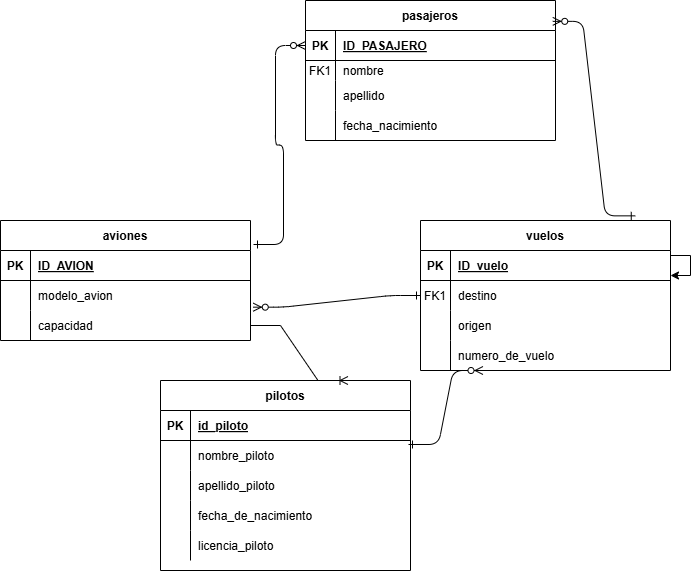

The diagram above was exported from draw.io. Its source (the exported page's mxGraphModel, read from the mxfile embedded in the PNG):
<mxGraphModel dx="1209" dy="703" grid="1" gridSize="10" guides="1" tooltips="1" connect="1" arrows="1" fold="1" page="1" pageScale="1" pageWidth="850" pageHeight="1100" math="0" shadow="0" extFonts="Permanent Marker^https://fonts.googleapis.com/css?family=Permanent+Marker">
  <root>
    <mxCell id="0" />
    <mxCell id="1" parent="0" />
    <mxCell id="C-vyLk0tnHw3VtMMgP7b-2" value="pasajeros" style="shape=table;startSize=30;container=1;collapsible=1;childLayout=tableLayout;fixedRows=1;rowLines=0;fontStyle=1;align=center;resizeLast=1;" parent="1" vertex="1">
      <mxGeometry x="425" y="60" width="250" height="140" as="geometry" />
    </mxCell>
    <mxCell id="C-vyLk0tnHw3VtMMgP7b-3" value="" style="shape=partialRectangle;collapsible=0;dropTarget=0;pointerEvents=0;fillColor=none;points=[[0,0.5],[1,0.5]];portConstraint=eastwest;top=0;left=0;right=0;bottom=1;" parent="C-vyLk0tnHw3VtMMgP7b-2" vertex="1">
      <mxGeometry y="30" width="250" height="30" as="geometry" />
    </mxCell>
    <mxCell id="C-vyLk0tnHw3VtMMgP7b-4" value="PK" style="shape=partialRectangle;overflow=hidden;connectable=0;fillColor=none;top=0;left=0;bottom=0;right=0;fontStyle=1;" parent="C-vyLk0tnHw3VtMMgP7b-3" vertex="1">
      <mxGeometry width="30" height="30" as="geometry">
        <mxRectangle width="30" height="30" as="alternateBounds" />
      </mxGeometry>
    </mxCell>
    <mxCell id="C-vyLk0tnHw3VtMMgP7b-5" value="ID_PASAJERO" style="shape=partialRectangle;overflow=hidden;connectable=0;fillColor=none;top=0;left=0;bottom=0;right=0;align=left;spacingLeft=6;fontStyle=5;" parent="C-vyLk0tnHw3VtMMgP7b-3" vertex="1">
      <mxGeometry x="30" width="220" height="30" as="geometry">
        <mxRectangle width="220" height="30" as="alternateBounds" />
      </mxGeometry>
    </mxCell>
    <mxCell id="C-vyLk0tnHw3VtMMgP7b-6" value="" style="shape=partialRectangle;collapsible=0;dropTarget=0;pointerEvents=0;fillColor=none;points=[[0,0.5],[1,0.5]];portConstraint=eastwest;top=0;left=0;right=0;bottom=0;" parent="C-vyLk0tnHw3VtMMgP7b-2" vertex="1">
      <mxGeometry y="60" width="250" height="20" as="geometry" />
    </mxCell>
    <mxCell id="C-vyLk0tnHw3VtMMgP7b-7" value="FK1" style="shape=partialRectangle;overflow=hidden;connectable=0;fillColor=none;top=0;left=0;bottom=0;right=0;" parent="C-vyLk0tnHw3VtMMgP7b-6" vertex="1">
      <mxGeometry width="30" height="20" as="geometry">
        <mxRectangle width="30" height="20" as="alternateBounds" />
      </mxGeometry>
    </mxCell>
    <mxCell id="C-vyLk0tnHw3VtMMgP7b-8" value="nombre" style="shape=partialRectangle;overflow=hidden;connectable=0;fillColor=none;top=0;left=0;bottom=0;right=0;align=left;spacingLeft=6;" parent="C-vyLk0tnHw3VtMMgP7b-6" vertex="1">
      <mxGeometry x="30" width="220" height="20" as="geometry">
        <mxRectangle width="220" height="20" as="alternateBounds" />
      </mxGeometry>
    </mxCell>
    <mxCell id="C-vyLk0tnHw3VtMMgP7b-9" value="" style="shape=partialRectangle;collapsible=0;dropTarget=0;pointerEvents=0;fillColor=none;points=[[0,0.5],[1,0.5]];portConstraint=eastwest;top=0;left=0;right=0;bottom=0;" parent="C-vyLk0tnHw3VtMMgP7b-2" vertex="1">
      <mxGeometry y="80" width="250" height="30" as="geometry" />
    </mxCell>
    <mxCell id="C-vyLk0tnHw3VtMMgP7b-10" value="" style="shape=partialRectangle;overflow=hidden;connectable=0;fillColor=none;top=0;left=0;bottom=0;right=0;" parent="C-vyLk0tnHw3VtMMgP7b-9" vertex="1">
      <mxGeometry width="30" height="30" as="geometry">
        <mxRectangle width="30" height="30" as="alternateBounds" />
      </mxGeometry>
    </mxCell>
    <mxCell id="C-vyLk0tnHw3VtMMgP7b-11" value="apellido" style="shape=partialRectangle;overflow=hidden;connectable=0;fillColor=none;top=0;left=0;bottom=0;right=0;align=left;spacingLeft=6;" parent="C-vyLk0tnHw3VtMMgP7b-9" vertex="1">
      <mxGeometry x="30" width="220" height="30" as="geometry">
        <mxRectangle width="220" height="30" as="alternateBounds" />
      </mxGeometry>
    </mxCell>
    <mxCell id="roHRMsembiMZH3Q1BxhH-21" value="" style="shape=partialRectangle;collapsible=0;dropTarget=0;pointerEvents=0;fillColor=none;points=[[0,0.5],[1,0.5]];portConstraint=eastwest;top=0;left=0;right=0;bottom=0;" vertex="1" parent="C-vyLk0tnHw3VtMMgP7b-2">
      <mxGeometry y="110" width="250" height="30" as="geometry" />
    </mxCell>
    <mxCell id="roHRMsembiMZH3Q1BxhH-22" value="" style="shape=partialRectangle;overflow=hidden;connectable=0;fillColor=none;top=0;left=0;bottom=0;right=0;" vertex="1" parent="roHRMsembiMZH3Q1BxhH-21">
      <mxGeometry width="30" height="30" as="geometry">
        <mxRectangle width="30" height="30" as="alternateBounds" />
      </mxGeometry>
    </mxCell>
    <mxCell id="roHRMsembiMZH3Q1BxhH-23" value="fecha_nacimiento" style="shape=partialRectangle;overflow=hidden;connectable=0;fillColor=none;top=0;left=0;bottom=0;right=0;align=left;spacingLeft=6;" vertex="1" parent="roHRMsembiMZH3Q1BxhH-21">
      <mxGeometry x="30" width="220" height="30" as="geometry">
        <mxRectangle width="220" height="30" as="alternateBounds" />
      </mxGeometry>
    </mxCell>
    <mxCell id="C-vyLk0tnHw3VtMMgP7b-13" value="vuelos" style="shape=table;startSize=30;container=1;collapsible=1;childLayout=tableLayout;fixedRows=1;rowLines=0;fontStyle=1;align=center;resizeLast=1;" parent="1" vertex="1">
      <mxGeometry x="540" y="280" width="250" height="150" as="geometry" />
    </mxCell>
    <mxCell id="C-vyLk0tnHw3VtMMgP7b-14" value="" style="shape=partialRectangle;collapsible=0;dropTarget=0;pointerEvents=0;fillColor=none;points=[[0,0.5],[1,0.5]];portConstraint=eastwest;top=0;left=0;right=0;bottom=1;" parent="C-vyLk0tnHw3VtMMgP7b-13" vertex="1">
      <mxGeometry y="30" width="250" height="30" as="geometry" />
    </mxCell>
    <mxCell id="C-vyLk0tnHw3VtMMgP7b-15" value="PK" style="shape=partialRectangle;overflow=hidden;connectable=0;fillColor=none;top=0;left=0;bottom=0;right=0;fontStyle=1;" parent="C-vyLk0tnHw3VtMMgP7b-14" vertex="1">
      <mxGeometry width="30" height="30" as="geometry">
        <mxRectangle width="30" height="30" as="alternateBounds" />
      </mxGeometry>
    </mxCell>
    <mxCell id="C-vyLk0tnHw3VtMMgP7b-16" value="ID_vuelo" style="shape=partialRectangle;overflow=hidden;connectable=0;fillColor=none;top=0;left=0;bottom=0;right=0;align=left;spacingLeft=6;fontStyle=5;" parent="C-vyLk0tnHw3VtMMgP7b-14" vertex="1">
      <mxGeometry x="30" width="220" height="30" as="geometry">
        <mxRectangle width="220" height="30" as="alternateBounds" />
      </mxGeometry>
    </mxCell>
    <mxCell id="C-vyLk0tnHw3VtMMgP7b-17" value="" style="shape=partialRectangle;collapsible=0;dropTarget=0;pointerEvents=0;fillColor=none;points=[[0,0.5],[1,0.5]];portConstraint=eastwest;top=0;left=0;right=0;bottom=0;" parent="C-vyLk0tnHw3VtMMgP7b-13" vertex="1">
      <mxGeometry y="60" width="250" height="30" as="geometry" />
    </mxCell>
    <mxCell id="C-vyLk0tnHw3VtMMgP7b-18" value="FK1" style="shape=partialRectangle;overflow=hidden;connectable=0;fillColor=none;top=0;left=0;bottom=0;right=0;" parent="C-vyLk0tnHw3VtMMgP7b-17" vertex="1">
      <mxGeometry width="30" height="30" as="geometry">
        <mxRectangle width="30" height="30" as="alternateBounds" />
      </mxGeometry>
    </mxCell>
    <mxCell id="C-vyLk0tnHw3VtMMgP7b-19" value="destino" style="shape=partialRectangle;overflow=hidden;connectable=0;fillColor=none;top=0;left=0;bottom=0;right=0;align=left;spacingLeft=6;" parent="C-vyLk0tnHw3VtMMgP7b-17" vertex="1">
      <mxGeometry x="30" width="220" height="30" as="geometry">
        <mxRectangle width="220" height="30" as="alternateBounds" />
      </mxGeometry>
    </mxCell>
    <mxCell id="C-vyLk0tnHw3VtMMgP7b-20" value="" style="shape=partialRectangle;collapsible=0;dropTarget=0;pointerEvents=0;fillColor=none;points=[[0,0.5],[1,0.5]];portConstraint=eastwest;top=0;left=0;right=0;bottom=0;" parent="C-vyLk0tnHw3VtMMgP7b-13" vertex="1">
      <mxGeometry y="90" width="250" height="30" as="geometry" />
    </mxCell>
    <mxCell id="C-vyLk0tnHw3VtMMgP7b-21" value="" style="shape=partialRectangle;overflow=hidden;connectable=0;fillColor=none;top=0;left=0;bottom=0;right=0;" parent="C-vyLk0tnHw3VtMMgP7b-20" vertex="1">
      <mxGeometry width="30" height="30" as="geometry">
        <mxRectangle width="30" height="30" as="alternateBounds" />
      </mxGeometry>
    </mxCell>
    <mxCell id="C-vyLk0tnHw3VtMMgP7b-22" value="origen" style="shape=partialRectangle;overflow=hidden;connectable=0;fillColor=none;top=0;left=0;bottom=0;right=0;align=left;spacingLeft=6;" parent="C-vyLk0tnHw3VtMMgP7b-20" vertex="1">
      <mxGeometry x="30" width="220" height="30" as="geometry">
        <mxRectangle width="220" height="30" as="alternateBounds" />
      </mxGeometry>
    </mxCell>
    <mxCell id="roHRMsembiMZH3Q1BxhH-25" value="" style="shape=partialRectangle;collapsible=0;dropTarget=0;pointerEvents=0;fillColor=none;points=[[0,0.5],[1,0.5]];portConstraint=eastwest;top=0;left=0;right=0;bottom=0;" vertex="1" parent="C-vyLk0tnHw3VtMMgP7b-13">
      <mxGeometry y="120" width="250" height="30" as="geometry" />
    </mxCell>
    <mxCell id="roHRMsembiMZH3Q1BxhH-26" value="" style="shape=partialRectangle;overflow=hidden;connectable=0;fillColor=none;top=0;left=0;bottom=0;right=0;" vertex="1" parent="roHRMsembiMZH3Q1BxhH-25">
      <mxGeometry width="30" height="30" as="geometry">
        <mxRectangle width="30" height="30" as="alternateBounds" />
      </mxGeometry>
    </mxCell>
    <mxCell id="roHRMsembiMZH3Q1BxhH-27" value="numero_de_vuelo" style="shape=partialRectangle;overflow=hidden;connectable=0;fillColor=none;top=0;left=0;bottom=0;right=0;align=left;spacingLeft=6;" vertex="1" parent="roHRMsembiMZH3Q1BxhH-25">
      <mxGeometry x="30" width="220" height="30" as="geometry">
        <mxRectangle width="220" height="30" as="alternateBounds" />
      </mxGeometry>
    </mxCell>
    <mxCell id="roHRMsembiMZH3Q1BxhH-32" style="edgeStyle=orthogonalEdgeStyle;rounded=0;orthogonalLoop=1;jettySize=auto;html=1;" edge="1" parent="C-vyLk0tnHw3VtMMgP7b-13" source="C-vyLk0tnHw3VtMMgP7b-14" target="C-vyLk0tnHw3VtMMgP7b-14">
      <mxGeometry relative="1" as="geometry" />
    </mxCell>
    <mxCell id="roHRMsembiMZH3Q1BxhH-1" value="" style="edgeStyle=entityRelationEdgeStyle;endArrow=ERzeroToMany;startArrow=ERone;endFill=1;startFill=0;entryX=1.011;entryY=0.889;entryDx=0;entryDy=0;entryPerimeter=0;" edge="1" parent="1" source="C-vyLk0tnHw3VtMMgP7b-13" target="roHRMsembiMZH3Q1BxhH-6">
      <mxGeometry width="100" height="100" relative="1" as="geometry">
        <mxPoint x="440" y="320" as="sourcePoint" />
        <mxPoint x="450" y="350" as="targetPoint" />
        <Array as="points">
          <mxPoint x="400" y="415" />
          <mxPoint x="400" y="330" />
          <mxPoint x="390" y="330" />
        </Array>
      </mxGeometry>
    </mxCell>
    <mxCell id="roHRMsembiMZH3Q1BxhH-2" value="aviones" style="shape=table;startSize=30;container=1;collapsible=1;childLayout=tableLayout;fixedRows=1;rowLines=0;fontStyle=1;align=center;resizeLast=1;" vertex="1" parent="1">
      <mxGeometry x="120" y="280" width="250" height="120" as="geometry" />
    </mxCell>
    <mxCell id="roHRMsembiMZH3Q1BxhH-3" value="" style="shape=partialRectangle;collapsible=0;dropTarget=0;pointerEvents=0;fillColor=none;points=[[0,0.5],[1,0.5]];portConstraint=eastwest;top=0;left=0;right=0;bottom=1;" vertex="1" parent="roHRMsembiMZH3Q1BxhH-2">
      <mxGeometry y="30" width="250" height="30" as="geometry" />
    </mxCell>
    <mxCell id="roHRMsembiMZH3Q1BxhH-4" value="PK" style="shape=partialRectangle;overflow=hidden;connectable=0;fillColor=none;top=0;left=0;bottom=0;right=0;fontStyle=1;" vertex="1" parent="roHRMsembiMZH3Q1BxhH-3">
      <mxGeometry width="30" height="30" as="geometry">
        <mxRectangle width="30" height="30" as="alternateBounds" />
      </mxGeometry>
    </mxCell>
    <mxCell id="roHRMsembiMZH3Q1BxhH-5" value="ID_AVION" style="shape=partialRectangle;overflow=hidden;connectable=0;fillColor=none;top=0;left=0;bottom=0;right=0;align=left;spacingLeft=6;fontStyle=5;" vertex="1" parent="roHRMsembiMZH3Q1BxhH-3">
      <mxGeometry x="30" width="220" height="30" as="geometry">
        <mxRectangle width="220" height="30" as="alternateBounds" />
      </mxGeometry>
    </mxCell>
    <mxCell id="roHRMsembiMZH3Q1BxhH-6" value="" style="shape=partialRectangle;collapsible=0;dropTarget=0;pointerEvents=0;fillColor=none;points=[[0,0.5],[1,0.5]];portConstraint=eastwest;top=0;left=0;right=0;bottom=0;" vertex="1" parent="roHRMsembiMZH3Q1BxhH-2">
      <mxGeometry y="60" width="250" height="30" as="geometry" />
    </mxCell>
    <mxCell id="roHRMsembiMZH3Q1BxhH-7" value="" style="shape=partialRectangle;overflow=hidden;connectable=0;fillColor=none;top=0;left=0;bottom=0;right=0;" vertex="1" parent="roHRMsembiMZH3Q1BxhH-6">
      <mxGeometry width="30" height="30" as="geometry">
        <mxRectangle width="30" height="30" as="alternateBounds" />
      </mxGeometry>
    </mxCell>
    <mxCell id="roHRMsembiMZH3Q1BxhH-8" value="modelo_avion" style="shape=partialRectangle;overflow=hidden;connectable=0;fillColor=none;top=0;left=0;bottom=0;right=0;align=left;spacingLeft=6;" vertex="1" parent="roHRMsembiMZH3Q1BxhH-6">
      <mxGeometry x="30" width="220" height="30" as="geometry">
        <mxRectangle width="220" height="30" as="alternateBounds" />
      </mxGeometry>
    </mxCell>
    <mxCell id="roHRMsembiMZH3Q1BxhH-28" value="" style="shape=partialRectangle;collapsible=0;dropTarget=0;pointerEvents=0;fillColor=none;points=[[0,0.5],[1,0.5]];portConstraint=eastwest;top=0;left=0;right=0;bottom=0;" vertex="1" parent="roHRMsembiMZH3Q1BxhH-2">
      <mxGeometry y="90" width="250" height="30" as="geometry" />
    </mxCell>
    <mxCell id="roHRMsembiMZH3Q1BxhH-29" value="" style="shape=partialRectangle;overflow=hidden;connectable=0;fillColor=none;top=0;left=0;bottom=0;right=0;" vertex="1" parent="roHRMsembiMZH3Q1BxhH-28">
      <mxGeometry width="30" height="30" as="geometry">
        <mxRectangle width="30" height="30" as="alternateBounds" />
      </mxGeometry>
    </mxCell>
    <mxCell id="roHRMsembiMZH3Q1BxhH-30" value="capacidad" style="shape=partialRectangle;overflow=hidden;connectable=0;fillColor=none;top=0;left=0;bottom=0;right=0;align=left;spacingLeft=6;" vertex="1" parent="roHRMsembiMZH3Q1BxhH-28">
      <mxGeometry x="30" width="220" height="30" as="geometry">
        <mxRectangle width="220" height="30" as="alternateBounds" />
      </mxGeometry>
    </mxCell>
    <mxCell id="roHRMsembiMZH3Q1BxhH-9" value="pilotos" style="shape=table;startSize=30;container=1;collapsible=1;childLayout=tableLayout;fixedRows=1;rowLines=0;fontStyle=1;align=center;resizeLast=1;" vertex="1" parent="1">
      <mxGeometry x="280" y="440" width="250" height="190" as="geometry" />
    </mxCell>
    <mxCell id="roHRMsembiMZH3Q1BxhH-10" value="" style="shape=partialRectangle;collapsible=0;dropTarget=0;pointerEvents=0;fillColor=none;points=[[0,0.5],[1,0.5]];portConstraint=eastwest;top=0;left=0;right=0;bottom=1;" vertex="1" parent="roHRMsembiMZH3Q1BxhH-9">
      <mxGeometry y="30" width="250" height="30" as="geometry" />
    </mxCell>
    <mxCell id="roHRMsembiMZH3Q1BxhH-11" value="PK" style="shape=partialRectangle;overflow=hidden;connectable=0;fillColor=none;top=0;left=0;bottom=0;right=0;fontStyle=1;" vertex="1" parent="roHRMsembiMZH3Q1BxhH-10">
      <mxGeometry width="30" height="30" as="geometry">
        <mxRectangle width="30" height="30" as="alternateBounds" />
      </mxGeometry>
    </mxCell>
    <mxCell id="roHRMsembiMZH3Q1BxhH-12" value="id_piloto" style="shape=partialRectangle;overflow=hidden;connectable=0;fillColor=none;top=0;left=0;bottom=0;right=0;align=left;spacingLeft=6;fontStyle=5;" vertex="1" parent="roHRMsembiMZH3Q1BxhH-10">
      <mxGeometry x="30" width="220" height="30" as="geometry">
        <mxRectangle width="220" height="30" as="alternateBounds" />
      </mxGeometry>
    </mxCell>
    <mxCell id="roHRMsembiMZH3Q1BxhH-13" value="" style="shape=partialRectangle;collapsible=0;dropTarget=0;pointerEvents=0;fillColor=none;points=[[0,0.5],[1,0.5]];portConstraint=eastwest;top=0;left=0;right=0;bottom=0;" vertex="1" parent="roHRMsembiMZH3Q1BxhH-9">
      <mxGeometry y="60" width="250" height="30" as="geometry" />
    </mxCell>
    <mxCell id="roHRMsembiMZH3Q1BxhH-14" value="" style="shape=partialRectangle;overflow=hidden;connectable=0;fillColor=none;top=0;left=0;bottom=0;right=0;" vertex="1" parent="roHRMsembiMZH3Q1BxhH-13">
      <mxGeometry width="30" height="30" as="geometry">
        <mxRectangle width="30" height="30" as="alternateBounds" />
      </mxGeometry>
    </mxCell>
    <mxCell id="roHRMsembiMZH3Q1BxhH-15" value="nombre_piloto" style="shape=partialRectangle;overflow=hidden;connectable=0;fillColor=none;top=0;left=0;bottom=0;right=0;align=left;spacingLeft=6;" vertex="1" parent="roHRMsembiMZH3Q1BxhH-13">
      <mxGeometry x="30" width="220" height="30" as="geometry">
        <mxRectangle width="220" height="30" as="alternateBounds" />
      </mxGeometry>
    </mxCell>
    <mxCell id="roHRMsembiMZH3Q1BxhH-34" value="" style="shape=partialRectangle;collapsible=0;dropTarget=0;pointerEvents=0;fillColor=none;points=[[0,0.5],[1,0.5]];portConstraint=eastwest;top=0;left=0;right=0;bottom=0;" vertex="1" parent="roHRMsembiMZH3Q1BxhH-9">
      <mxGeometry y="90" width="250" height="30" as="geometry" />
    </mxCell>
    <mxCell id="roHRMsembiMZH3Q1BxhH-35" value="" style="shape=partialRectangle;overflow=hidden;connectable=0;fillColor=none;top=0;left=0;bottom=0;right=0;" vertex="1" parent="roHRMsembiMZH3Q1BxhH-34">
      <mxGeometry width="30" height="30" as="geometry">
        <mxRectangle width="30" height="30" as="alternateBounds" />
      </mxGeometry>
    </mxCell>
    <mxCell id="roHRMsembiMZH3Q1BxhH-36" value="apellido_piloto" style="shape=partialRectangle;overflow=hidden;connectable=0;fillColor=none;top=0;left=0;bottom=0;right=0;align=left;spacingLeft=6;" vertex="1" parent="roHRMsembiMZH3Q1BxhH-34">
      <mxGeometry x="30" width="220" height="30" as="geometry">
        <mxRectangle width="220" height="30" as="alternateBounds" />
      </mxGeometry>
    </mxCell>
    <mxCell id="roHRMsembiMZH3Q1BxhH-37" value="" style="shape=partialRectangle;collapsible=0;dropTarget=0;pointerEvents=0;fillColor=none;points=[[0,0.5],[1,0.5]];portConstraint=eastwest;top=0;left=0;right=0;bottom=0;" vertex="1" parent="roHRMsembiMZH3Q1BxhH-9">
      <mxGeometry y="120" width="250" height="30" as="geometry" />
    </mxCell>
    <mxCell id="roHRMsembiMZH3Q1BxhH-38" value="" style="shape=partialRectangle;overflow=hidden;connectable=0;fillColor=none;top=0;left=0;bottom=0;right=0;" vertex="1" parent="roHRMsembiMZH3Q1BxhH-37">
      <mxGeometry width="30" height="30" as="geometry">
        <mxRectangle width="30" height="30" as="alternateBounds" />
      </mxGeometry>
    </mxCell>
    <mxCell id="roHRMsembiMZH3Q1BxhH-39" value="fecha_de_nacimiento" style="shape=partialRectangle;overflow=hidden;connectable=0;fillColor=none;top=0;left=0;bottom=0;right=0;align=left;spacingLeft=6;" vertex="1" parent="roHRMsembiMZH3Q1BxhH-37">
      <mxGeometry x="30" width="220" height="30" as="geometry">
        <mxRectangle width="220" height="30" as="alternateBounds" />
      </mxGeometry>
    </mxCell>
    <mxCell id="roHRMsembiMZH3Q1BxhH-40" value="" style="shape=partialRectangle;collapsible=0;dropTarget=0;pointerEvents=0;fillColor=none;points=[[0,0.5],[1,0.5]];portConstraint=eastwest;top=0;left=0;right=0;bottom=0;" vertex="1" parent="roHRMsembiMZH3Q1BxhH-9">
      <mxGeometry y="150" width="250" height="30" as="geometry" />
    </mxCell>
    <mxCell id="roHRMsembiMZH3Q1BxhH-41" value="" style="shape=partialRectangle;overflow=hidden;connectable=0;fillColor=none;top=0;left=0;bottom=0;right=0;" vertex="1" parent="roHRMsembiMZH3Q1BxhH-40">
      <mxGeometry width="30" height="30" as="geometry">
        <mxRectangle width="30" height="30" as="alternateBounds" />
      </mxGeometry>
    </mxCell>
    <mxCell id="roHRMsembiMZH3Q1BxhH-42" value="licencia_piloto" style="shape=partialRectangle;overflow=hidden;connectable=0;fillColor=none;top=0;left=0;bottom=0;right=0;align=left;spacingLeft=6;" vertex="1" parent="roHRMsembiMZH3Q1BxhH-40">
      <mxGeometry x="30" width="220" height="30" as="geometry">
        <mxRectangle width="220" height="30" as="alternateBounds" />
      </mxGeometry>
    </mxCell>
    <mxCell id="roHRMsembiMZH3Q1BxhH-20" value="" style="edgeStyle=entityRelationEdgeStyle;endArrow=ERzeroToMany;startArrow=ERone;endFill=1;startFill=0;entryX=0.25;entryY=1;entryDx=0;entryDy=0;exitX=0.992;exitY=0.133;exitDx=0;exitDy=0;exitPerimeter=0;" edge="1" parent="1" source="roHRMsembiMZH3Q1BxhH-13" target="C-vyLk0tnHw3VtMMgP7b-13">
      <mxGeometry width="100" height="100" relative="1" as="geometry">
        <mxPoint x="737" y="460" as="sourcePoint" />
        <mxPoint x="570" y="482" as="targetPoint" />
        <Array as="points">
          <mxPoint x="597" y="530" />
          <mxPoint x="597" y="445" />
          <mxPoint x="587" y="445" />
        </Array>
      </mxGeometry>
    </mxCell>
    <mxCell id="C-vyLk0tnHw3VtMMgP7b-12" value="" style="edgeStyle=entityRelationEdgeStyle;endArrow=ERzeroToMany;startArrow=ERone;endFill=1;startFill=0;entryX=0.989;entryY=0.149;entryDx=0;entryDy=0;entryPerimeter=0;exitX=0.859;exitY=-0.031;exitDx=0;exitDy=0;exitPerimeter=0;" parent="1" source="C-vyLk0tnHw3VtMMgP7b-13" target="C-vyLk0tnHw3VtMMgP7b-2" edge="1">
      <mxGeometry width="100" height="100" relative="1" as="geometry">
        <mxPoint x="740" y="270" as="sourcePoint" />
        <mxPoint x="460" y="205" as="targetPoint" />
        <Array as="points">
          <mxPoint x="770" y="270" />
        </Array>
      </mxGeometry>
    </mxCell>
    <mxCell id="roHRMsembiMZH3Q1BxhH-31" value="" style="edgeStyle=entityRelationEdgeStyle;fontSize=12;html=1;endArrow=ERoneToMany;rounded=0;exitX=1;exitY=0.5;exitDx=0;exitDy=0;entryX=0.75;entryY=0;entryDx=0;entryDy=0;" edge="1" parent="1" source="roHRMsembiMZH3Q1BxhH-28" target="roHRMsembiMZH3Q1BxhH-9">
      <mxGeometry width="100" height="100" relative="1" as="geometry">
        <mxPoint x="430" y="420" as="sourcePoint" />
        <mxPoint x="530" y="320" as="targetPoint" />
      </mxGeometry>
    </mxCell>
    <mxCell id="roHRMsembiMZH3Q1BxhH-33" value="" style="edgeStyle=entityRelationEdgeStyle;endArrow=ERzeroToMany;startArrow=ERone;endFill=1;startFill=0;entryX=0;entryY=0.5;entryDx=0;entryDy=0;exitX=0.859;exitY=-0.031;exitDx=0;exitDy=0;exitPerimeter=0;" edge="1" parent="1" target="C-vyLk0tnHw3VtMMgP7b-3">
      <mxGeometry width="100" height="100" relative="1" as="geometry">
        <mxPoint x="373" y="304" as="sourcePoint" />
        <mxPoint x="290" y="110" as="targetPoint" />
        <Array as="points">
          <mxPoint x="388" y="299" />
          <mxPoint x="260" y="80" />
          <mxPoint x="410" y="100" />
        </Array>
      </mxGeometry>
    </mxCell>
  </root>
</mxGraphModel>